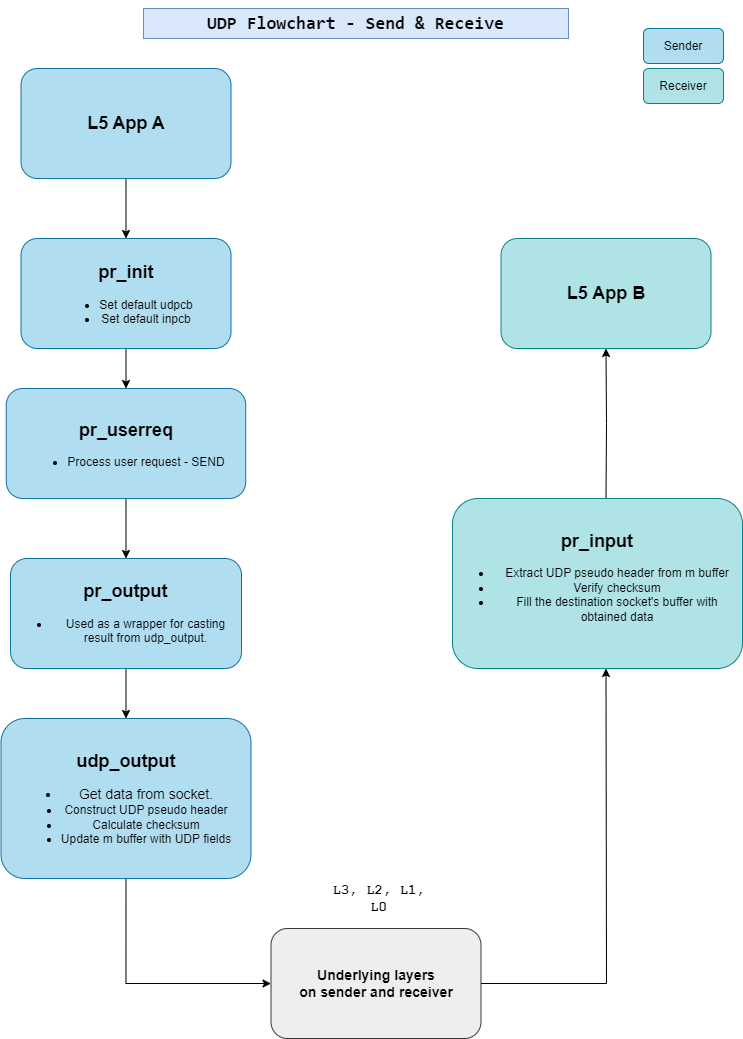

The diagram above was exported from draw.io. Its source (the exported page's mxGraphModel, read from the mxfile embedded in the PNG):
<mxGraphModel dx="1213" dy="621" grid="1" gridSize="10" guides="1" tooltips="1" connect="1" arrows="1" fold="1" page="1" pageScale="1" pageWidth="827" pageHeight="1169" math="0" shadow="0">
  <root>
    <mxCell id="WIyWlLk6GJQsqaUBKTNV-0" />
    <mxCell id="WIyWlLk6GJQsqaUBKTNV-1" parent="WIyWlLk6GJQsqaUBKTNV-0" />
    <mxCell id="zzM4PbnTCiSouObAZlDd-30" style="edgeStyle=orthogonalEdgeStyle;rounded=0;orthogonalLoop=1;jettySize=auto;html=1;exitX=0.5;exitY=1;exitDx=0;exitDy=0;entryX=0.5;entryY=0;entryDx=0;entryDy=0;" parent="WIyWlLk6GJQsqaUBKTNV-1" source="WIyWlLk6GJQsqaUBKTNV-3" target="zzM4PbnTCiSouObAZlDd-4" edge="1">
      <mxGeometry relative="1" as="geometry" />
    </mxCell>
    <mxCell id="WIyWlLk6GJQsqaUBKTNV-3" value="&lt;h3&gt;&lt;font style=&quot;font-size: 18px;&quot;&gt;pr_init&lt;/font&gt;&lt;/h3&gt;&lt;div&gt;&lt;ul&gt;&lt;li&gt;Set default udpcb&lt;/li&gt;&lt;li&gt;Set default inpcb&lt;/li&gt;&lt;/ul&gt;&lt;/div&gt;" style="rounded=1;whiteSpace=wrap;html=1;fontSize=12;glass=0;strokeWidth=1;shadow=0;align=center;fillColor=#b1ddf0;strokeColor=#10739e;" parent="WIyWlLk6GJQsqaUBKTNV-1" vertex="1">
      <mxGeometry x="67.5" y="250" width="210" height="110" as="geometry" />
    </mxCell>
    <mxCell id="oW3fuWtLLLmFCnNz3A01-0" value="&lt;pre&gt;&lt;b&gt;&lt;font style=&quot;font-size: 18px;&quot;&gt;UDP Flowchart - Send &amp;amp; Receive&lt;/font&gt;&lt;/b&gt;&lt;/pre&gt;" style="text;html=1;align=center;verticalAlign=middle;whiteSpace=wrap;rounded=0;fillColor=#dae8fc;strokeColor=#6c8ebf;" parent="WIyWlLk6GJQsqaUBKTNV-1" vertex="1">
      <mxGeometry x="190" y="20" width="425" height="30" as="geometry" />
    </mxCell>
    <mxCell id="zzM4PbnTCiSouObAZlDd-29" style="edgeStyle=orthogonalEdgeStyle;rounded=0;orthogonalLoop=1;jettySize=auto;html=1;exitX=0.5;exitY=1;exitDx=0;exitDy=0;entryX=0.5;entryY=0;entryDx=0;entryDy=0;" parent="WIyWlLk6GJQsqaUBKTNV-1" source="zzM4PbnTCiSouObAZlDd-4" target="zzM4PbnTCiSouObAZlDd-6" edge="1">
      <mxGeometry relative="1" as="geometry" />
    </mxCell>
    <mxCell id="zzM4PbnTCiSouObAZlDd-4" value="&lt;h3&gt;&lt;span style=&quot;background-color: initial;&quot;&gt;&lt;font style=&quot;font-size: 18px;&quot;&gt;pr_userreq&lt;/font&gt;&lt;/span&gt;&lt;/h3&gt;&lt;div&gt;&lt;ul&gt;&lt;li&gt;Process user request - SEND&lt;/li&gt;&lt;/ul&gt;&lt;/div&gt;" style="rounded=1;whiteSpace=wrap;html=1;fontSize=12;glass=0;strokeWidth=1;shadow=0;align=center;fillColor=#b1ddf0;strokeColor=#10739e;" parent="WIyWlLk6GJQsqaUBKTNV-1" vertex="1">
      <mxGeometry x="52.75" y="400" width="239.5" height="110" as="geometry" />
    </mxCell>
    <mxCell id="zzM4PbnTCiSouObAZlDd-27" style="edgeStyle=orthogonalEdgeStyle;rounded=0;orthogonalLoop=1;jettySize=auto;html=1;exitX=0.5;exitY=1;exitDx=0;exitDy=0;entryX=0.5;entryY=0;entryDx=0;entryDy=0;" parent="WIyWlLk6GJQsqaUBKTNV-1" source="zzM4PbnTCiSouObAZlDd-6" target="zzM4PbnTCiSouObAZlDd-9" edge="1">
      <mxGeometry relative="1" as="geometry" />
    </mxCell>
    <mxCell id="zzM4PbnTCiSouObAZlDd-6" value="&lt;h3&gt;&lt;span style=&quot;background-color: initial;&quot;&gt;&lt;font style=&quot;font-size: 18px;&quot;&gt;pr_output&lt;/font&gt;&lt;/span&gt;&lt;/h3&gt;&lt;h3&gt;&lt;div style=&quot;font-size: 12px; font-weight: 400;&quot;&gt;&lt;ul&gt;&lt;li&gt;Used as a wrapper for casting result from udp_output.&lt;/li&gt;&lt;/ul&gt;&lt;/div&gt;&lt;/h3&gt;" style="rounded=1;whiteSpace=wrap;html=1;fontSize=12;glass=0;strokeWidth=1;shadow=0;align=center;fillColor=#b1ddf0;strokeColor=#10739e;" parent="WIyWlLk6GJQsqaUBKTNV-1" vertex="1">
      <mxGeometry x="57" y="570" width="231" height="110" as="geometry" />
    </mxCell>
    <mxCell id="zzM4PbnTCiSouObAZlDd-13" style="edgeStyle=orthogonalEdgeStyle;rounded=0;orthogonalLoop=1;jettySize=auto;html=1;exitX=0.5;exitY=1;exitDx=0;exitDy=0;entryX=0;entryY=0.5;entryDx=0;entryDy=0;" parent="WIyWlLk6GJQsqaUBKTNV-1" source="zzM4PbnTCiSouObAZlDd-9" target="zzM4PbnTCiSouObAZlDd-12" edge="1">
      <mxGeometry relative="1" as="geometry" />
    </mxCell>
    <mxCell id="zzM4PbnTCiSouObAZlDd-9" value="&lt;h3&gt;&lt;span style=&quot;background-color: initial;&quot;&gt;&lt;font style=&quot;font-size: 18px;&quot;&gt;udp_output&lt;/font&gt;&lt;/span&gt;&lt;/h3&gt;&lt;h3&gt;&lt;div style=&quot;font-weight: 400;&quot;&gt;&lt;ul style=&quot;&quot;&gt;&lt;li&gt;Get data from socket.&lt;/li&gt;&lt;li style=&quot;font-size: 12px;&quot;&gt;Construct UDP pseudo header&lt;/li&gt;&lt;li style=&quot;font-size: 12px;&quot;&gt;Calculate checksum&lt;/li&gt;&lt;li style=&quot;font-size: 12px;&quot;&gt;Update m buffer with UDP fields&lt;/li&gt;&lt;/ul&gt;&lt;/div&gt;&lt;/h3&gt;" style="rounded=1;whiteSpace=wrap;html=1;fontSize=12;glass=0;strokeWidth=1;shadow=0;align=center;fillColor=#b1ddf0;strokeColor=#10739e;" parent="WIyWlLk6GJQsqaUBKTNV-1" vertex="1">
      <mxGeometry x="47.5" y="730" width="250" height="160" as="geometry" />
    </mxCell>
    <mxCell id="zzM4PbnTCiSouObAZlDd-21" style="edgeStyle=orthogonalEdgeStyle;rounded=0;orthogonalLoop=1;jettySize=auto;html=1;exitX=1;exitY=0.5;exitDx=0;exitDy=0;entryX=0.5;entryY=1;entryDx=0;entryDy=0;" parent="WIyWlLk6GJQsqaUBKTNV-1" source="zzM4PbnTCiSouObAZlDd-12" edge="1">
      <mxGeometry relative="1" as="geometry">
        <mxPoint x="652.5" y="680" as="targetPoint" />
      </mxGeometry>
    </mxCell>
    <mxCell id="zzM4PbnTCiSouObAZlDd-12" value="&lt;h3&gt;Underlying layers&lt;br&gt;on sender and receiver&lt;/h3&gt;" style="rounded=1;whiteSpace=wrap;html=1;fontSize=12;glass=0;strokeWidth=1;shadow=0;align=center;fillColor=#eeeeee;strokeColor=#36393d;" parent="WIyWlLk6GJQsqaUBKTNV-1" vertex="1">
      <mxGeometry x="317.5" y="940" width="210" height="110" as="geometry" />
    </mxCell>
    <mxCell id="zzM4PbnTCiSouObAZlDd-25" style="edgeStyle=orthogonalEdgeStyle;rounded=0;orthogonalLoop=1;jettySize=auto;html=1;exitX=0.5;exitY=0;exitDx=0;exitDy=0;entryX=0.5;entryY=1;entryDx=0;entryDy=0;" parent="WIyWlLk6GJQsqaUBKTNV-1" target="zzM4PbnTCiSouObAZlDd-24" edge="1">
      <mxGeometry relative="1" as="geometry">
        <mxPoint x="652.5" y="510" as="sourcePoint" />
      </mxGeometry>
    </mxCell>
    <mxCell id="zzM4PbnTCiSouObAZlDd-16" value="&lt;h3&gt;&lt;/h3&gt;&lt;h3 style=&quot;forced-color-adjust: none; color: rgb(0, 0, 0); font-family: Helvetica; font-style: normal; font-variant-ligatures: normal; font-variant-caps: normal; letter-spacing: normal; orphans: 2; text-align: center; text-indent: 0px; text-transform: none; widows: 2; word-spacing: 0px; -webkit-text-stroke-width: 0px; white-space: normal; background-color: rgb(251, 251, 251); text-decoration-thickness: initial; text-decoration-style: initial; text-decoration-color: initial;&quot;&gt;&lt;/h3&gt;&lt;h3 style=&quot;forced-color-adjust: none; color: rgb(0, 0, 0); font-family: Helvetica; font-style: normal; font-variant-ligatures: normal; font-variant-caps: normal; letter-spacing: normal; orphans: 2; text-indent: 0px; text-transform: none; widows: 2; word-spacing: 0px; -webkit-text-stroke-width: 0px; white-space: normal; text-decoration-thickness: initial; text-decoration-style: initial; text-decoration-color: initial;&quot;&gt;&lt;span style=&quot;forced-color-adjust: none;&quot;&gt;&lt;font style=&quot;font-size: 18px;&quot;&gt;pr_input&lt;/font&gt;&lt;/span&gt;&lt;/h3&gt;&lt;div&gt;&lt;ul&gt;&lt;li&gt;&lt;span style=&quot;forced-color-adjust: none; background-color: initial;&quot;&gt;Extract UDP pseudo header from m buffer&lt;/span&gt;&lt;/li&gt;&lt;li&gt;&lt;span style=&quot;forced-color-adjust: none; background-color: initial;&quot;&gt;Verify checksum&lt;/span&gt;&lt;/li&gt;&lt;li&gt;Fill the destination socket's buffer with obtained data&lt;/li&gt;&lt;/ul&gt;&lt;/div&gt;&lt;div&gt;&lt;span style=&quot;forced-color-adjust: none; background-color: initial;&quot;&gt;&amp;nbsp;&lt;/span&gt;&lt;/div&gt;" style="rounded=1;whiteSpace=wrap;html=1;fontSize=12;glass=0;strokeWidth=1;shadow=0;align=center;fillColor=#b0e3e6;strokeColor=#0e8088;" parent="WIyWlLk6GJQsqaUBKTNV-1" vertex="1">
      <mxGeometry x="499" y="510" width="290" height="170" as="geometry" />
    </mxCell>
    <mxCell id="zzM4PbnTCiSouObAZlDd-20" style="edgeStyle=orthogonalEdgeStyle;rounded=0;orthogonalLoop=1;jettySize=auto;html=1;exitX=0.5;exitY=1;exitDx=0;exitDy=0;entryX=0.5;entryY=0;entryDx=0;entryDy=0;" parent="WIyWlLk6GJQsqaUBKTNV-1" source="zzM4PbnTCiSouObAZlDd-19" target="WIyWlLk6GJQsqaUBKTNV-3" edge="1">
      <mxGeometry relative="1" as="geometry" />
    </mxCell>
    <mxCell id="zzM4PbnTCiSouObAZlDd-19" value="&lt;h3&gt;&lt;font style=&quot;font-size: 18px;&quot;&gt;L5 App A&lt;/font&gt;&lt;/h3&gt;" style="rounded=1;whiteSpace=wrap;html=1;fontSize=12;glass=0;strokeWidth=1;shadow=0;align=center;fillColor=#b1ddf0;strokeColor=#10739e;" parent="WIyWlLk6GJQsqaUBKTNV-1" vertex="1">
      <mxGeometry x="67.5" y="80" width="210" height="110" as="geometry" />
    </mxCell>
    <mxCell id="zzM4PbnTCiSouObAZlDd-22" value="&lt;font style=&quot;font-size: 14px;&quot; face=&quot;Courier New&quot;&gt;&lt;b&gt;L3, L2, L1, L0&lt;/b&gt;&lt;/font&gt;" style="text;html=1;align=center;verticalAlign=middle;whiteSpace=wrap;rounded=0;" parent="WIyWlLk6GJQsqaUBKTNV-1" vertex="1">
      <mxGeometry x="377.5" y="880" width="95" height="60" as="geometry" />
    </mxCell>
    <mxCell id="zzM4PbnTCiSouObAZlDd-24" value="&lt;h3&gt;&lt;font style=&quot;font-size: 18px;&quot;&gt;L5 App B&lt;/font&gt;&lt;/h3&gt;" style="rounded=1;whiteSpace=wrap;html=1;fontSize=12;glass=0;strokeWidth=1;shadow=0;align=center;fillColor=#b0e3e6;strokeColor=#0e8088;" parent="WIyWlLk6GJQsqaUBKTNV-1" vertex="1">
      <mxGeometry x="547.5" y="250" width="210" height="110" as="geometry" />
    </mxCell>
    <mxCell id="zzM4PbnTCiSouObAZlDd-31" value="Sender" style="rounded=1;whiteSpace=wrap;html=1;fillColor=#b1ddf0;strokeColor=#10739e;" parent="WIyWlLk6GJQsqaUBKTNV-1" vertex="1">
      <mxGeometry x="690" y="40" width="80" height="35" as="geometry" />
    </mxCell>
    <mxCell id="zzM4PbnTCiSouObAZlDd-32" value="Receiver" style="rounded=1;whiteSpace=wrap;html=1;fillColor=#b0e3e6;strokeColor=#0e8088;" parent="WIyWlLk6GJQsqaUBKTNV-1" vertex="1">
      <mxGeometry x="690" y="80" width="80" height="35" as="geometry" />
    </mxCell>
  </root>
</mxGraphModel>